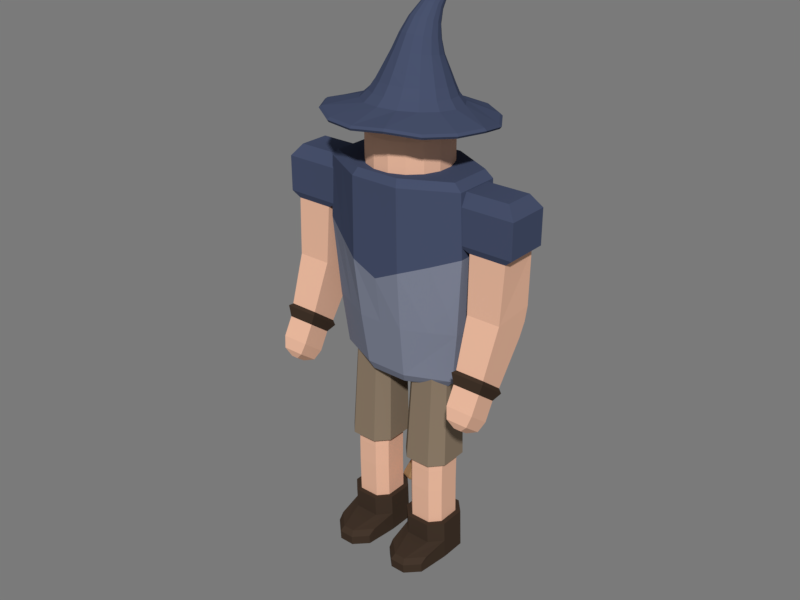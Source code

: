 # Source: Wizard.blend  (saved by Blender 2.79.0; exported with 4.5.12 LTS)
import bpy
from mathutils import Matrix  # noqa: F401  (used for matrix-valued properties, if any)

bpy.ops.wm.read_factory_settings(use_empty=True)
scene = bpy.context.scene
scene.name = 'Scene'

# ---- collections
col_collection_1 = bpy.data.collections.new('Collection 1'); scene.collection.children.link(col_collection_1)

# ---- materials (node trees are filled in below, after node groups)
mat_wood = bpy.data.materials.new('Wood')
mat_wood.alpha_threshold = 0.0
mat_wood.use_transparent_shadow = False
mat_wood.diffuse_color = (0.3032, 0.183, 0.08778, 1.0)
mat_wood.roughness = 0.5
mat_gem = bpy.data.materials.new('Gem')
mat_gem.alpha_threshold = 0.0
mat_gem.use_transparent_shadow = False
mat_gem.diffuse_color = (1.0, 0.08227, 0.0, 1.0)
mat_gem.roughness = 0.5
mat_skin = bpy.data.materials.new('Skin')
mat_skin.alpha_threshold = 0.0
mat_skin.use_transparent_shadow = False
mat_skin.diffuse_color = (0.8, 0.4684, 0.3278, 1.0)
mat_skin.roughness = 0.5
mat_dark_cloth = bpy.data.materials.new('Dark Cloth')
mat_dark_cloth.alpha_threshold = 0.0
mat_dark_cloth.use_transparent_shadow = False
mat_dark_cloth.diffuse_color = (0.05939, 0.07553, 0.1376, 1.0)
mat_dark_cloth.roughness = 0.5
mat_leather = bpy.data.materials.new('Leather')
mat_leather.alpha_threshold = 0.0
mat_leather.use_transparent_shadow = False
mat_leather.diffuse_color = (0.05221, 0.03367, 0.02295, 1.0)
mat_leather.roughness = 0.5
mat_legs = bpy.data.materials.new('Legs')
mat_legs.alpha_threshold = 0.0
mat_legs.use_transparent_shadow = False
mat_legs.diffuse_color = (0.2462, 0.1859, 0.1296, 1.0)
mat_legs.roughness = 0.5
mat_light_cloth = bpy.data.materials.new('Light Cloth')
mat_light_cloth.alpha_threshold = 0.0
mat_light_cloth.use_transparent_shadow = False
mat_light_cloth.diffuse_color = (0.2081, 0.2282, 0.3032, 1.0)
mat_light_cloth.roughness = 0.5

# ---- material node trees

# ---- world
world_world = bpy.data.worlds.new('World'); scene.world = world_world
world_world.use_nodes = True; world_world.node_tree.nodes.clear()
_N = world_world.node_tree.nodes; _L = world_world.node_tree.links
n0 = _N.new('ShaderNodeOutputWorld'); n0.name = 'World Output'; n0.location = (300, 300)
n1 = _N.new('ShaderNodeBackground'); n1.name = 'Background'; n1.location = (10, 300)
n1.inputs[0].default_value = (0.06525, 0.06525, 0.06525, 1.0)
n1.inputs[1].default_value = 3.0
_L.new(n1.outputs[0], n0.inputs[0])
n0.is_active_output = True
world_world.color = (0.05088, 0.05088, 0.05088)
world_world.use_sun_shadow = False
world_world.sun_shadow_jitter_overblur = 0.0
world_world.cycles.sampling_method = 'MANUAL'
world_world.light_settings.ao_factor = 0.25

# ---- meshes
me_cylinder = bpy.data.meshes.new('Cylinder')
me_cylinder.from_pydata([(-2.536e-07, 0.07279, -1.987), (3.439e-09, 0.07279, 1.743), (0.05147, 0.05147, -1.987), (0.05147, 0.05147, 1.743), (0.07279, -3.182e-09, -1.987), (0.07279, 6.19e-08, 1.743), (0.05147, -0.05147, -1.987), (0.05147, -0.05147, 1.743), (-2.6e-07, -0.07279, -1.987), (-2.925e-09, -0.07279, 1.743), (-0.05147, -0.05147, -1.987), (-0.05147, -0.05147, 1.743), (-0.07279, 8.681e-10, -1.987), (-0.07279, 6.595e-08, 1.743), (-0.05147, 0.05147, -1.987), (-0.05147, 0.05147, 1.743), (0.09803, 0.09803, 1.882), (1.002e-07, 0.1386, 1.882), (0.1386, -1.465e-07, 1.882), (0.09803, -0.09803, 1.882), (8.812e-08, -0.1386, 1.882), (-0.09803, -0.09803, 1.882), (-0.1386, -1.388e-07, 1.882), (-0.09803, 0.09803, 1.882), (0.06926, 0.06926, 1.892), (1.024e-07, 0.09795, 1.892), (0.09795, -1.282e-07, 1.892), (0.06926, -0.06926, 1.892), (9.488e-08, -0.09795, 1.892), (-0.06926, -0.06926, 1.892), (-0.09795, -1.158e-07, 1.892), (-0.06926, 0.06926, 1.892), (0.01915, 0.01917, 1.964), (0.06926, 0.06926, 1.882), (0.03702, 0.03702, 1.955), (0.06062, 0.06062, 1.924), (1.084e-07, 0.09795, 1.882), (7.709e-08, 0.0271, 1.964), (8.44e-08, 0.08573, 1.924), (6.915e-08, 0.05235, 1.955), (0.02708, 1.925e-05, 1.964), (0.09795, -1.458e-07, 1.882), (0.05235, -1.83e-08, 1.955), (0.08573, -7.254e-08, 1.924), (0.01915, -0.01913, 1.964), (0.06926, -0.06926, 1.882), (0.03702, -0.03702, 1.955), (0.06062, -0.06062, 1.924), (7.709e-08, -0.02706, 1.964), (1.009e-07, -0.09795, 1.882), (6.508e-08, -0.05235, 1.955), (7.83e-08, -0.08573, 1.924), (-0.01915, -0.01913, 1.964), (-0.06926, -0.06926, 1.882), (-0.03702, -0.03702, 1.955), (-0.06062, -0.06062, 1.924), (-0.02708, 1.928e-05, 1.964), (-0.09795, -1.335e-07, 1.882), (-0.05235, -8.474e-09, 1.955), (-0.08573, -6.101e-08, 1.924), (-0.01915, 0.01917, 1.964), (-0.06926, 0.06926, 1.882), (-0.03702, 0.03702, 1.955), (-0.06062, 0.06062, 1.924), (0.08861, 0.08861, 1.915), (0.09803, 0.09803, 1.903), (1.002e-07, 0.1386, 1.903), (1.009e-07, 0.1253, 1.915), (0.1253, 3.456e-09, 1.915), (0.1386, -5.183e-08, 1.903), (0.08861, -0.08861, 1.915), (0.09803, -0.09803, 1.903), (9.024e-08, -0.1253, 1.915), (8.812e-08, -0.1386, 1.903), (-0.08861, -0.08861, 1.915), (-0.09803, -0.09803, 1.903), (-0.1253, 1.269e-08, 1.915), (-0.1386, -4.411e-08, 1.903), (-0.08861, 0.08861, 1.915), (-0.09803, 0.09803, 1.903), (0.06926, 0.06926, 1.903), (0.07868, 0.07868, 1.915), (1.015e-07, 0.1113, 1.915), (1.023e-07, 0.09795, 1.903), (0.09795, -6.755e-08, 1.903), (0.1113, 3.234e-09, 1.915), (0.06926, -0.06926, 1.903), (0.07868, -0.07868, 1.915), (9.476e-08, -0.09795, 1.903), (9.248e-08, -0.1113, 1.915), (-0.06926, -0.06926, 1.903), (-0.07868, -0.07868, 1.915), (-0.09795, -5.52e-08, 1.903), (-0.1113, 1.406e-08, 1.915), (-0.06926, 0.06926, 1.903), (-0.07868, 0.07868, 1.915)], [], [(0, 1, 3, 2), (2, 3, 5, 4), (4, 5, 7, 6), (6, 7, 9, 8), (8, 9, 11, 10), (10, 11, 13, 12), (9, 7, 19, 20), (12, 13, 15, 14), (14, 15, 1, 0), (0, 2, 4, 6, 8, 10, 12, 14), (70, 68, 85, 87), (15, 13, 22, 23), (5, 3, 16, 18), (11, 9, 20, 21), (1, 15, 23, 17), (3, 1, 17, 16), (7, 5, 18, 19), (13, 11, 21, 22), (76, 74, 91, 93), (78, 76, 93, 95), (21, 20, 73, 75), (16, 17, 66, 65), (80, 83, 25, 24), (74, 72, 89, 91), (72, 70, 87, 89), (68, 64, 81, 85), (19, 18, 69, 71), (18, 16, 65, 69), (17, 23, 79, 66), (22, 21, 75, 77), (20, 19, 71, 73), (67, 78, 95, 82), (23, 22, 77, 79), (31, 30, 57, 61), (92, 90, 29, 30), (88, 86, 27, 28), (84, 80, 24, 26), (86, 84, 26, 27), (94, 92, 30, 31), (90, 88, 28, 29), (83, 94, 31, 25), (26, 24, 33, 41), (29, 28, 49, 53), (25, 31, 61, 36), (30, 29, 53, 57), (28, 27, 45, 49), (32, 37, 60, 56, 52, 48, 44, 40), (27, 26, 41, 45), (33, 36, 38, 35), (35, 38, 39, 34), (34, 39, 37, 32), (41, 33, 35, 43), (43, 35, 34, 42), (42, 34, 32, 40), (45, 41, 43, 47), (47, 43, 42, 46), (46, 42, 40, 44), (49, 45, 47, 51), (51, 47, 46, 50), (50, 46, 44, 48), (53, 49, 51, 55), (55, 51, 50, 54), (54, 50, 48, 52), (57, 53, 55, 59), (59, 55, 54, 58), (58, 54, 52, 56), (61, 57, 59, 63), (63, 59, 58, 62), (62, 58, 56, 60), (36, 61, 63, 38), (38, 63, 62, 39), (39, 62, 60, 37), (24, 25, 36, 33), (65, 66, 67, 64), (69, 65, 64, 68), (71, 69, 68, 70), (73, 71, 70, 72), (75, 73, 72, 74), (77, 75, 74, 76), (79, 77, 76, 78), (66, 79, 78, 67), (81, 82, 83, 80), (85, 81, 80, 84), (87, 85, 84, 86), (89, 87, 86, 88), (91, 89, 88, 90), (93, 91, 90, 92), (95, 93, 92, 94), (82, 95, 94, 83), (64, 67, 82, 81)])
me_cylinder.polygons.foreach_set('material_index', [0, 0, 0, 0, 0, 0, 0, 0, 0, 0, 0, 0, 0, 0, 0, 0, 0, 0, 0, 0, 0, 0, 0, 0, 0, 0, 0, 0, 0, 0, 0, 0, 0, 0, 0, 0, 0, 0, 0, 0, 0, 0, 0, 0, 0, 0, 1, 0, 1, 1, 1, 1, 1, 1, 1, 1, 1, 1, 1, 1, 1, 1, 1, 1, 1, 1, 1, 1, 1, 1, 1, 1, 0, 0, 0, 0, 0, 0, 0, 0, 0, 0, 0, 0, 0, 0, 0, 0, 0, 0])
me_cylinder.materials.append(mat_wood)
me_cylinder.materials.append(mat_gem)
me_cylinder.use_remesh_preserve_volume = False
me_cylinder.use_remesh_preserve_attributes = False
me_cylinder.use_mirror_vertex_groups = False
me_cylinder.update()
me_cube_001 = bpy.data.meshes.new('Cube.001')
me_cube_001.from_pydata([(0.1412, -0.1017, 2.482), (0.2457, -0.2169, 2.482), (0.2457, 0.2805, 2.482), (0.1412, 0.1654, 2.482), (0.4883, -0.2169, 2.482), (0.5929, -0.1017, 2.482), (0.5929, 0.1654, 2.482), (0.4883, 0.2805, 2.482), (0.5729, -0.1229, 1.345), (0.5729, -0.1229, 1.091), (0.4775, -0.228, 1.091), (0.4775, -0.228, 1.345), (0.4775, 0.2259, 1.345), (0.4775, 0.2259, 1.091), (0.5729, 0.1209, 1.091), (0.5729, 0.1209, 1.345), (0.1607, 0.1209, 1.345), (0.1607, 0.1209, 1.091), (0.2561, 0.2259, 1.091), (0.2561, 0.2259, 1.345), (0.1607, -0.1229, 1.091), (0.1607, -0.1229, 1.345), (0.2561, -0.228, 1.345), (0.2561, -0.228, 1.091), (-0.7518, -0.1686, 3.04), (-0.823, -0.2004, 3.883), (-0.823, 0.257, 3.883), (-0.7518, 0.2252, 3.04), (0.823, 0.2734, 3.883), (0.7518, 0.2252, 3.04), (0.823, -0.2167, 3.883), (0.7518, -0.1686, 3.04), (-0.6088, -0.09602, 2.384), (-0.6857, -0.1324, 2.478), (-0.6088, 0.1527, 2.384), (-0.6857, 0.189, 2.478), (0.6088, -0.09602, 2.384), (0.6857, -0.1324, 2.478), (0.6088, 0.1527, 2.384), (0.6857, 0.189, 2.478), (-0.7112, -0.2058, 4.62), (-0.7946, -0.2024, 4.544), (-0.7112, 0.2625, 4.62), (-0.7946, 0.259, 4.544), (0.7112, -0.2058, 4.62), (0.7946, -0.2189, 4.544), (0.7112, 0.2625, 4.62), (0.7946, 0.2756, 4.544), (0.1608, -0.1132, 0.6854), (0.2562, 0.2356, 0.6854), (0.573, 0.1305, 0.6854), (0.4776, -0.2183, 0.6854), (0.573, -0.1132, 0.6854), (0.4776, 0.2356, 0.6854), (0.1608, 0.1305, 0.6854), (0.2562, -0.2183, 0.6854), (0.1072, -0.1121, 0.2285), (0.1075, -0.1344, 0.6845), (0.2328, 0.2879, 0.6874), (0.2334, 0.3095, 0.2285), (0.1076, 0.173, 0.2285), (0.6267, 0.1507, 0.6862), (0.6264, 0.173, 0.2285), (0.5007, 0.3095, 0.2285), (0.5006, -0.2708, 0.6833), (0.6268, -0.1121, 0.2285), (0.6263, -0.1344, 0.6845), (0.501, 0.2879, 0.6874), (0.1071, 0.1507, 0.6861), (0.2332, -0.2708, 0.6833), (0.1074, -0.1235, 0.4526), (0.2329, 0.2986, 0.4555), (0.6266, 0.1616, 0.4542), (0.5007, -0.2601, 0.4513), (0.6264, -0.1235, 0.4526), (0.501, 0.2986, 0.4555), (0.1072, 0.1616, 0.4542), (0.2331, -0.2601, 0.4513), (0.1452, -0.4687, 0.2285), (0.2838, -0.6059, 0.2285), (0.4502, -0.6059, 0.2285), (0.5889, -0.4687, 0.2285), (0.1453, -0.4768, 0.3345), (0.1347, -0.406, 0.394), (0.45, -0.6136, 0.3333), (0.4314, -0.5689, 0.3874), (0.5992, -0.4061, 0.3941), (0.5886, -0.4768, 0.3346), (0.2839, -0.6136, 0.3333), (0.3018, -0.5683, 0.3875), (-0.03269, 0.1927, 5.346), (-0.06041, 0.332, 5.248), (-0.07892, 0.4251, 5.102), (-1.457e-07, 0.02834, 5.38), (0.03269, 0.1927, 5.346), (0.06041, 0.332, 5.248), (0.07892, 0.4251, 5.102), (0.08543, 0.4578, 4.929), (0.0931, 0.1677, 5.346), (0.172, 0.2858, 5.248), (0.2248, 0.3647, 5.102), (0.2433, 0.3924, 4.929), (0.1393, 0.1214, 5.346), (0.2574, 0.2004, 5.248), (0.3364, 0.2531, 5.102), (0.3641, 0.2716, 4.929), (0.1644, 0.06103, 5.346), (0.3037, 0.08874, 5.248), (0.3968, 0.1073, 5.102), (0.4295, 0.1138, 4.929), (0.1644, -0.004355, 5.346), (0.3037, -0.03207, 5.248), (0.3968, -0.05059, 5.102), (0.4295, -0.05709, 4.929), (0.1393, -0.06476, 5.346), (0.2574, -0.1437, 5.248), (0.3364, -0.1964, 5.102), (0.3641, -0.2149, 4.929), (0.0931, -0.111, 5.346), (0.172, -0.2291, 5.248), (0.2248, -0.308, 5.102), (0.2433, -0.3357, 4.929), (0.03269, -0.136, 5.346), (0.06041, -0.2753, 5.248), (0.07892, -0.3684, 5.102), (0.08543, -0.4011, 4.929), (-0.03269, -0.136, 5.346), (-0.06041, -0.2753, 5.248), (-0.07892, -0.3684, 5.102), (-0.08543, -0.4011, 4.929), (-0.0931, -0.111, 5.346), (-0.172, -0.2291, 5.248), (-0.2248, -0.308, 5.102), (-0.2433, -0.3357, 4.929), (-0.1393, -0.06476, 5.346), (-0.2574, -0.1437, 5.248), (-0.3364, -0.1964, 5.102), (-0.3641, -0.2149, 4.929), (-0.1644, -0.004355, 5.346), (-0.3037, -0.03207, 5.248), (-0.3968, -0.05059, 5.102), (-0.4295, -0.05709, 4.929), (-0.1644, 0.06103, 5.346), (-0.3037, 0.08874, 5.248), (-0.3968, 0.1073, 5.102), (-0.4295, 0.1138, 4.929), (-0.1393, 0.1214, 5.346), (-0.2574, 0.2004, 5.248), (-0.3364, 0.2531, 5.102), (-0.3641, 0.2716, 4.929), (-0.0931, 0.1677, 5.346), (-0.172, 0.2858, 5.248), (-0.2248, 0.3647, 5.102), (-0.2433, 0.3924, 4.929), (-0.08543, 0.4578, 4.929), (0.08543, 0.4578, 4.609), (0.2433, 0.3924, 4.609), (0.3641, 0.2716, 4.609), (0.4295, 0.1138, 4.609), (0.4295, -0.05709, 4.609), (0.3641, -0.2149, 4.609), (0.2433, -0.3357, 4.609), (0.08543, -0.4011, 4.609), (-0.08543, -0.4011, 4.609), (-0.2433, -0.3357, 4.609), (-0.3641, -0.2149, 4.609), (-0.4295, -0.05709, 4.609), (-0.4295, 0.1138, 4.609), (-0.3641, 0.2716, 4.609), (-0.2433, 0.3924, 4.609), (-0.08543, 0.4578, 4.609), (0.2507, -0.4262, 3.043), (-0.2507, -0.4262, 3.043), (0.2744, -0.4995, 3.68), (-0.2744, -0.4995, 3.68), (-0.2507, 0.4829, 3.043), (0.2507, 0.4829, 3.043), (-0.2744, 0.5561, 3.68), (0.2744, 0.5561, 3.68), (0.2028, 0.3506, 2.384), (-0.2028, 0.3506, 2.384), (-0.2286, 0.3993, 2.481), (0.2286, 0.3993, 2.481), (-0.2028, -0.2939, 2.384), (0.2028, -0.2939, 2.384), (0.2286, -0.3427, 2.481), (-0.2286, -0.3427, 2.481), (-0.2347, 0.5131, 4.62), (0.2347, 0.5131, 4.62), (0.2649, 0.5607, 4.544), (-0.2649, 0.5607, 4.544), (0.2347, -0.4564, 4.62), (-0.2347, -0.4564, 4.62), (-0.2649, -0.5041, 4.544), (0.2649, -0.5041, 4.544), (0.7539, -0.2128, 4.028), (0.7539, 0.2634, 4.028), (1.367, -0.2118, 4.028), (1.367, 0.2624, 4.028), (0.8843, 0.2378, 3.959), (0.8843, -0.1847, 3.959), (1.285, 0.2378, 3.959), (1.285, -0.1847, 3.959), (0.8873, 0.2305, 3.388), (0.9006, -0.2165, 3.34), (1.282, 0.2305, 3.388), (0.8931, 0.2012, 3.227), (1.276, 0.2012, 3.227), (1.269, -0.2165, 3.34), (0.9006, 0.1368, 3.077), (1.269, 0.1368, 3.077), (1.242, -0.128, 2.624), (0.9275, -0.128, 2.624), (0.9275, -0.4018, 2.832), (1.242, -0.4018, 2.832), (0.9022, -0.125, 2.573), (0.9022, -0.443, 2.817), (1.267, -0.443, 2.817), (1.267, -0.125, 2.573), (0.936, -0.2168, 2.521), (0.936, -0.4493, 2.698), (1.233, -0.4493, 2.698), (1.233, -0.2168, 2.521), (0.7539, -0.2128, 4.406), (0.7539, -0.1389, 4.535), (0.7539, 0.1895, 4.535), (0.7539, 0.2634, 4.406), (1.262, -0.1383, 4.535), (1.367, -0.2118, 4.406), (1.262, 0.1889, 4.535), (1.367, 0.2624, 4.406), (0.936, -0.3204, 2.33), (1.044, -0.4817, 2.24), (0.9676, -0.3983, 2.243), (1.044, -0.5712, 2.308), (0.936, -0.553, 2.508), (0.9676, -0.5896, 2.389), (1.233, -0.553, 2.508), (1.125, -0.5712, 2.308), (1.201, -0.5896, 2.389), (1.125, -0.4817, 2.24), (1.233, -0.3204, 2.33), (1.201, -0.3983, 2.243), (-1.298e-07, 0.5568, 6.12), (0.0306, 0.5241, 6.084), (0.01656, 0.5283, 6.075), (-1.292e-07, 0.5298, 6.072), (-0.01656, 0.5283, 6.075), (-0.0306, 0.5241, 6.084), (-0.03998, 0.5177, 6.098), (-0.04328, 0.5101, 6.114), (-0.03998, 0.5026, 6.129), (-0.01656, 0.4919, 6.152), (-1.226e-07, 0.4904, 6.155), (-0.0306, 0.4962, 6.143), (0.01656, 0.4919, 6.152), (0.0306, 0.4962, 6.143), (0.03998, 0.5026, 6.129), (0.04328, 0.5101, 6.114), (0.03998, 0.5177, 6.098), (0.05495, 0.4832, 6.059), (0.07653, 0.403, 5.977), (0.1078, 0.3367, 5.859), (0.1407, 0.31, 5.733), (0.1756, 0.3115, 5.603), (0.2336, 0.3449, 5.441), (0.2666, 0.3635, 5.346), (0.305, 0.3826, 5.25), (0.3587, 0.4199, 5.168), (0.02974, 0.4973, 6.049), (0.04142, 0.4247, 5.965), (0.05836, 0.3687, 5.846), (0.07615, 0.3529, 5.722), (0.09506, 0.3656, 5.594), (0.1264, 0.4167, 5.434), (0.1443, 0.4454, 5.339), (0.1651, 0.4761, 5.242), (0.1941, 0.5298, 5.159), (-0.02974, 0.4973, 6.049), (-0.04142, 0.4247, 5.965), (-0.05837, 0.3687, 5.846), (-0.07615, 0.3529, 5.722), (-0.09506, 0.3656, 5.594), (-0.1264, 0.4167, 5.434), (-0.1443, 0.4454, 5.339), (-0.1651, 0.4761, 5.242), (-0.1941, 0.5298, 5.159), (-0.05495, 0.4832, 6.059), (-0.07653, 0.403, 5.977), (-0.1078, 0.3367, 5.859), (-0.1407, 0.31, 5.733), (-0.1756, 0.3115, 5.603), (-0.2336, 0.3449, 5.441), (-0.2666, 0.3635, 5.346), (-0.305, 0.3826, 5.25), (-0.3587, 0.4199, 5.168), (-0.07179, 0.4621, 6.075), (-0.09999, 0.3707, 5.996), (-0.1409, 0.2898, 5.877), (-0.1838, 0.2477, 5.749), (-0.2295, 0.232, 5.616), (-0.3052, 0.2385, 5.452), (-0.3483, 0.2419, 5.356), (-0.3985, 0.2433, 5.261), (-0.4686, 0.256, 5.181), (-0.07771, 0.4372, 6.094), (-0.1082, 0.3328, 6.018), (-0.1525, 0.2335, 5.899), (-0.199, 0.1737, 5.768), (-0.2484, 0.1385, 5.632), (-0.3303, 0.113, 5.464), (-0.377, 0.09841, 5.367), (-0.4313, 0.07899, 5.273), (-0.5073, 0.06258, 5.196), (-0.07179, 0.4122, 6.112), (-0.09999, 0.2944, 6.04), (-0.1409, 0.1765, 5.922), (-0.1838, 0.09783, 5.789), (-0.2295, 0.04433, 5.648), (-0.3052, -0.01284, 5.476), (-0.3483, -0.04541, 5.379), (-0.3985, -0.08559, 5.286), (-0.4686, -0.131, 5.211), (-0.02974, 0.377, 6.139), (-0.04142, 0.2393, 6.072), (-0.05837, 0.09201, 5.958), (-0.07615, -0.01514, 5.822), (-0.09506, -0.09606, 5.676), (-0.1264, -0.1956, 5.498), (-0.1443, -0.2526, 5.399), (-0.1651, -0.3211, 5.307), (-0.1941, -0.4065, 5.234), (-1.11e-07, 0.372, 6.142), (-9.89e-08, 0.2316, 6.076), (-8.923e-08, 0.07956, 5.963), (-7.775e-08, -0.03359, 5.829), (-6.821e-08, -0.1198, 5.683), (-5.962e-08, -0.2247, 5.504), (-5.099e-08, -0.2843, 5.404), (-4.312e-08, -0.3561, 5.311), (-3.503e-08, -0.4465, 5.239), (-0.05495, 0.3911, 6.128), (-0.07653, 0.2614, 6.059), (-0.1078, 0.1267, 5.943), (-0.1407, 0.03162, 5.808), (-0.1756, -0.03812, 5.663), (-0.2336, -0.1212, 5.488), (-0.2666, -0.1686, 5.39), (-0.305, -0.226, 5.298), (-0.3587, -0.2957, 5.225), (0.02974, 0.377, 6.139), (0.04142, 0.2393, 6.072), (0.05836, 0.09201, 5.958), (0.07615, -0.01514, 5.822), (0.09506, -0.09606, 5.676), (0.1264, -0.1956, 5.498), (0.1443, -0.2526, 5.399), (0.1651, -0.3211, 5.307), (0.1941, -0.4065, 5.234), (0.05495, 0.3911, 6.128), (0.07653, 0.2614, 6.059), (0.1078, 0.1267, 5.943), (0.1407, 0.03162, 5.808), (0.1756, -0.03812, 5.663), (0.2336, -0.1212, 5.488), (0.2666, -0.1686, 5.39), (0.305, -0.226, 5.298), (0.3587, -0.2957, 5.225), (0.07179, 0.4122, 6.112), (0.09999, 0.2944, 6.04), (0.1409, 0.1765, 5.922), (0.1838, 0.09783, 5.789), (0.2295, 0.04433, 5.648), (0.3052, -0.01284, 5.476), (0.3483, -0.04541, 5.379), (0.3985, -0.08559, 5.286), (0.4686, -0.131, 5.211), (0.07771, 0.4372, 6.094), (0.1082, 0.3328, 6.018), (0.1525, 0.2335, 5.899), (0.199, 0.1737, 5.768), (0.2484, 0.1385, 5.632), (0.3303, 0.113, 5.464), (0.377, 0.09841, 5.367), (0.4313, 0.07899, 5.273), (0.5073, 0.06258, 5.196), (0.07179, 0.4621, 6.075), (0.09999, 0.3707, 5.996), (0.1409, 0.2898, 5.877), (0.1838, 0.2477, 5.749), (0.2295, 0.232, 5.616), (0.3052, 0.2385, 5.452), (0.3483, 0.2419, 5.356), (0.3985, 0.2433, 5.261), (0.4686, 0.256, 5.181), (-1.116e-07, 0.5684, 5.156), (-1.082e-07, 0.509, 5.24), (-1.079e-07, 0.4742, 5.336), (-1.095e-07, 0.4419, 5.431), (-1.057e-07, 0.3847, 5.59), (-1.078e-07, 0.3681, 5.717), (-1.123e-07, 0.38, 5.841), (-1.152e-07, 0.4323, 5.96), (-1.227e-07, 0.5023, 6.045), (4.38e-08, 0.8905, 4.987), (0.3249, 0.8261, 4.992), (0.5935, 0.6381, 5.04), (0.6003, 0.6417, 4.994), (0.3212, 0.8204, 5.039), (0.7843, 0.3655, 4.994), (-0.3212, 0.8192, 5.021), (-0.3249, 0.8249, 4.975), (0.8489, 0.04365, 5.05), (-0.5935, 0.6377, 5.035), (-0.6003, 0.6414, 4.989), (0.7843, -0.2808, 5.07), (-0.7755, 0.3664, 5.06), (-0.7843, 0.3669, 5.014), (0.6003, -0.5555, 5.091), (-0.8394, 0.04603, 5.085), (-0.8489, 0.0429, 5.04), (0.3249, -0.7371, 5.134), (-0.7755, -0.2721, 5.143), (-0.7843, -0.2789, 5.097), (4.2e-08, -0.8035, 5.11), (-0.3212, -0.7271, 5.15), (-0.3249, -0.739, 5.105), (2.51e-08, -0.7908, 5.155), (-0.6003, -0.5535, 5.119), (-0.5935, -0.5437, 5.164), (0.3212, -0.7251, 5.178), (0.5935, -0.5456, 5.136), (0.7755, -0.274, 5.115), (0.8394, 0.04678, 5.096), (0.7755, 0.365, 5.04), (4.153e-08, 0.8841, 5.034), (-1.243e-07, 0.4619, 5.126), (0.1542, 0.4313, 5.128), (0.285, 0.3441, 5.135), (0.3723, 0.2137, 5.145), (0.403, 0.05995, 5.157), (0.3723, -0.09386, 5.169), (0.285, -0.2242, 5.18), (0.1542, -0.3114, 5.186), (-6.35e-08, -0.342, 5.189), (-0.1542, -0.3114, 5.186), (-0.285, -0.2242, 5.18), (-0.3723, -0.09386, 5.169), (-0.403, 0.05995, 5.157), (-0.3723, 0.2137, 5.145), (-0.285, 0.3441, 5.135), (-0.1542, 0.4313, 5.128), (-1.812e-07, 0.3386, 5.238), (0.1075, 0.3173, 5.24), (0.1987, 0.2565, 5.245), (0.2596, 0.1656, 5.252), (0.281, 0.05835, 5.26), (0.2596, -0.0489, 5.269), (0.1987, -0.1398, 5.276), (0.1075, -0.2006, 5.281), (-1.388e-07, -0.2219, 5.283), (-0.1075, -0.2006, 5.281), (-0.1987, -0.1398, 5.276), (-0.2596, -0.0489, 5.269), (-0.281, 0.05835, 5.26), (-0.2596, 0.1656, 5.252), (-0.1987, 0.2565, 5.245), (-0.1075, 0.3173, 5.24), (-1.259e-07, 0.1704, 5.27), (0.04251, 0.162, 5.271), (0.07855, 0.138, 5.273), (0.1026, 0.102, 5.276), (0.1111, 0.05963, 5.279), (0.1026, 0.01724, 5.282), (0.07855, -0.0187, 5.285), (0.04251, -0.04272, 5.287), (-1.091e-07, -0.05115, 5.288), (-0.04251, -0.04272, 5.287), (-0.07855, -0.0187, 5.285), (-0.1026, 0.01724, 5.282), (-0.1111, 0.05963, 5.279), (-0.1026, 0.102, 5.276), (-0.07855, 0.138, 5.273), (-0.04251, 0.162, 5.271), (-1.297e-07, 0.555, 6.091), (0.01811, 0.5529, 6.099), (0.009771, 0.5545, 6.093), (-0.009771, 0.5545, 6.093), (-0.01811, 0.5529, 6.099), (-0.02378, 0.5505, 6.107), (-0.02589, 0.5476, 6.117), (-0.02405, 0.5447, 6.127), (-0.01005, 0.5405, 6.142), (-1.257e-07, 0.5399, 6.144), (-0.0185, 0.5422, 6.136), (0.01005, 0.5405, 6.142), (0.0185, 0.5422, 6.136), (0.02405, 0.5447, 6.127), (0.02589, 0.5476, 6.117), (0.02378, 0.5505, 6.107), (4.457e-08, 0.9087, 5.009), (0.7997, 0.3734, 5.016), (0.8656, 0.04522, 5.073), (0.7997, -0.2856, 5.093), (0.6121, -0.5656, 5.115), (0.3312, -0.7508, 5.158), (-0.6121, -0.5637, 5.143), (3.523e-08, -0.8185, 5.134), (-0.3312, -0.7528, 5.129), (-0.7997, -0.2836, 5.121), (-0.8656, 0.04445, 5.062), (-0.7997, 0.3748, 5.036), (-0.6121, 0.6546, 5.011), (-0.3312, 0.8418, 4.996), (0.3312, 0.843, 5.014), (0.6121, 0.655, 5.016), (-1.141e-07, 0.4994, 5.072), (-9.245e-08, 0.5519, 5.045), (0.194, 0.5134, 5.048), (0.1733, 0.465, 5.075), (0.3584, 0.4037, 5.055), (0.3201, 0.3671, 5.083), (0.4681, 0.2395, 5.067), (0.4183, 0.2207, 5.094), (0.507, 0.04625, 5.084), (0.4527, 0.04787, 5.108), (0.4683, -0.1472, 5.099), (0.4183, -0.1249, 5.121), (0.3585, -0.3113, 5.112), (0.3201, -0.2714, 5.133), (0.194, -0.4208, 5.123), (0.1733, -0.3693, 5.141), (-2.504e-08, -0.4593, 5.124), (-4.576e-08, -0.4036, 5.143), (-0.194, -0.4209, 5.121), (-0.1733, -0.3693, 5.141), (-0.3585, -0.3112, 5.114), (-0.3201, -0.2714, 5.133), (-0.4685, -0.1472, 5.101), (-0.4183, -0.1249, 5.121), (-0.5069, 0.0462, 5.083), (-0.4527, 0.04787, 5.108), (-0.4683, 0.2397, 5.068), (-0.4183, 0.2207, 5.094), (-0.3584, 0.4036, 5.055), (-0.3201, 0.3671, 5.083), (-0.194, 0.5132, 5.047), (-0.1733, 0.465, 5.075), (0.2266, -0.2855, 1.455), (0.1058, 0.1562, 1.455), (0.5069, 0.2892, 1.455), (0.6277, -0.1525, 1.455), (0.5069, -0.2855, 1.455), (0.6277, 0.1562, 1.455), (0.2266, 0.2892, 1.455), (0.1058, -0.1525, 1.455), (0.4775, -0.2233, 1.455), (0.5729, 0.1256, 1.455), (0.2561, 0.2306, 1.455), (0.1607, -0.1182, 1.455), (0.2561, -0.2233, 1.455), (0.1607, 0.1256, 1.455), (0.4775, 0.2306, 1.455), (0.5729, -0.1182, 1.455), (-0.1412, -0.1017, 2.482), (-0.2457, -0.2169, 2.482), (-0.2457, 0.2805, 2.482), (-0.1412, 0.1654, 2.482), (-0.4883, -0.2169, 2.482), (-0.5929, -0.1017, 2.482), (-0.5929, 0.1654, 2.482), (-0.4883, 0.2805, 2.482), (-0.5729, -0.1229, 1.345), (-0.5729, -0.1229, 1.091), (-0.4775, -0.228, 1.091), (-0.4775, -0.228, 1.345), (-0.4775, 0.2259, 1.345), (-0.4775, 0.2259, 1.091), (-0.5729, 0.1209, 1.091), (-0.5729, 0.1209, 1.345), (-0.1607, 0.1209, 1.345), (-0.1607, 0.1209, 1.091), (-0.2561, 0.2259, 1.091), (-0.2561, 0.2259, 1.345), (-0.1607, -0.1229, 1.091), (-0.1607, -0.1229, 1.345), (-0.2561, -0.228, 1.345), (-0.2561, -0.228, 1.091), (-0.1608, -0.1132, 0.6854), (-0.2562, 0.2356, 0.6854), (-0.573, 0.1305, 0.6854), (-0.4776, -0.2183, 0.6854), (-0.573, -0.1132, 0.6854), (-0.4776, 0.2356, 0.6854), (-0.1608, 0.1305, 0.6854), (-0.2562, -0.2183, 0.6854), (-0.1072, -0.1121, 0.2285), (-0.1075, -0.1344, 0.6845), (-0.2328, 0.2879, 0.6874), (-0.2334, 0.3095, 0.2285), (-0.1076, 0.173, 0.2285), (-0.6267, 0.1507, 0.6862), (-0.6264, 0.173, 0.2285), (-0.5007, 0.3095, 0.2285), (-0.5006, -0.2708, 0.6833), (-0.6268, -0.1121, 0.2285), (-0.6263, -0.1344, 0.6845), (-0.501, 0.2879, 0.6874), (-0.1071, 0.1507, 0.6861), (-0.2332, -0.2708, 0.6833), (-0.1074, -0.1235, 0.4526), (-0.2329, 0.2986, 0.4555), (-0.6266, 0.1616, 0.4542), (-0.5007, -0.2601, 0.4513), (-0.6264, -0.1235, 0.4526), (-0.501, 0.2986, 0.4555), (-0.1072, 0.1616, 0.4542), (-0.2331, -0.2601, 0.4513), (-0.1452, -0.4687, 0.2285), (-0.2838, -0.6059, 0.2285), (-0.4502, -0.6059, 0.2285), (-0.5889, -0.4687, 0.2285), (-0.1453, -0.4768, 0.3345), (-0.1347, -0.406, 0.394), (-0.45, -0.6136, 0.3333), (-0.4314, -0.5689, 0.3874), (-0.5992, -0.4061, 0.3941), (-0.5886, -0.4768, 0.3346), (-0.2839, -0.6136, 0.3333), (-0.3018, -0.5683, 0.3875), (-0.2266, -0.2855, 1.455), (-0.1058, 0.1562, 1.455), (-0.5069, 0.2892, 1.455), (-0.6277, -0.1525, 1.455), (-0.5069, -0.2855, 1.455), (-0.6277, 0.1562, 1.455), (-0.2266, 0.2892, 1.455), (-0.1058, -0.1525, 1.455), (-0.4775, -0.2233, 1.455), (-0.5729, 0.1256, 1.455), (-0.2561, 0.2306, 1.455), (-0.1607, -0.1182, 1.455), (-0.2561, -0.2233, 1.455), (-0.1607, 0.1256, 1.455), (-0.4775, 0.2306, 1.455), (-0.5729, -0.1182, 1.455), (-0.7539, -0.2128, 4.028), (-0.7539, 0.2634, 4.028), (-1.367, -0.2118, 4.028), (-1.367, 0.2624, 4.028), (-0.8843, 0.2378, 3.959), (-0.8843, -0.1847, 3.959), (-1.285, 0.2378, 3.959), (-1.285, -0.1847, 3.959), (-0.8873, 0.2305, 3.388), (-0.9006, -0.2165, 3.34), (-1.282, 0.2305, 3.388), (-0.8931, 0.2012, 3.227), (-1.276, 0.2012, 3.227), (-1.269, -0.2165, 3.34), (-0.9006, 0.1368, 3.077), (-1.269, 0.1368, 3.077), (-1.242, -0.128, 2.624), (-0.9275, -0.128, 2.624), (-0.9275, -0.4018, 2.832), (-1.242, -0.4018, 2.832), (-0.9022, -0.125, 2.573), (-0.9022, -0.443, 2.817), (-1.267, -0.443, 2.817), (-1.267, -0.125, 2.573), (-0.936, -0.2168, 2.521), (-0.936, -0.4493, 2.698), (-1.233, -0.4493, 2.698), (-1.233, -0.2168, 2.521), (-0.7539, -0.2128, 4.406), (-0.7539, -0.1389, 4.535), (-0.7539, 0.1895, 4.535), (-0.7539, 0.2634, 4.406), (-1.262, -0.1383, 4.535), (-1.367, -0.2118, 4.406), (-1.262, 0.1889, 4.535), (-1.367, 0.2624, 4.406), (-0.936, -0.3204, 2.33), (-1.044, -0.4817, 2.24), (-0.9676, -0.3983, 2.243), (-1.044, -0.5712, 2.308), (-0.936, -0.553, 2.508), (-0.9676, -0.5896, 2.389), (-1.233, -0.553, 2.508), (-1.125, -0.5712, 2.308), (-1.201, -0.5896, 2.389), (-1.125, -0.4817, 2.24), (-1.233, -0.3204, 2.33), (-1.201, -0.3983, 2.243), (-1.49e-07, -0.4262, 3.043), (-1.788e-07, -0.4995, 3.549), (-1.192e-07, 0.4829, 3.043), (-1.192e-07, 0.5561, 3.549), (-1.341e-07, 0.5131, 4.62), (-1.788e-07, 0.5607, 4.544), (-1.937e-07, -0.4564, 4.62), (-1.192e-07, -0.5041, 4.544), (-0.5012, -0.2974, 3.042), (-0.5487, -0.3499, 3.777), (-0.5298, 0.4099, 4.544), (-0.473, -0.3311, 4.62), (-0.5012, 0.3541, 3.042), (-0.5487, 0.4066, 3.777), (-0.473, 0.3878, 4.62), (-0.5298, -0.3532, 4.544), (0.5012, 0.3541, 3.042), (0.5487, 0.4148, 3.777), (0.473, 0.3878, 4.62), (0.5298, -0.3615, 4.544), (0.5012, -0.2974, 3.042), (0.5487, -0.3581, 3.777), (0.5298, 0.4182, 4.544), (0.473, -0.3311, 4.62)], [], [(708, 42, 40, 705), (28, 47, 45, 30), (25, 41, 43, 26), (37, 31, 714, 171, 185), (711, 716, 47, 28), (552, 4, 1, 548), (553, 6, 5, 551), (18, 19, 12, 13), (6, 7, 2, 3, 0, 1, 4, 5), (555, 0, 3, 549), (554, 2, 7, 550), (49, 18, 13, 53), (23, 22, 21, 20), (55, 23, 20, 48), (19, 18, 17, 16), (558, 19, 16, 561), (548, 1, 0, 555), (49, 53, 67, 58), (15, 14, 13, 12), (557, 15, 12, 562), (11, 10, 9, 8), (556, 11, 8, 563), (702, 703, 25, 24), (48, 20, 17, 54), (29, 28, 30, 31), (39, 29, 31, 37), (710, 711, 28, 29), (182, 176, 710, 29, 39), (24, 25, 26, 27), (34, 32, 33, 35), (186, 172, 702, 24, 33), (36, 38, 39, 37), (179, 38, 36, 184), (33, 24, 27, 35), (20, 21, 16, 17), (50, 14, 9, 52), (14, 15, 8, 9), (51, 10, 23, 55), (10, 11, 22, 23), (40, 42, 43, 41), (712, 46, 47, 716), (46, 44, 45, 47), (705, 40, 41, 709), (703, 709, 41, 25), (55, 48, 57, 69), (10, 51, 52, 9), (14, 50, 53, 13), (18, 49, 54, 17), (54, 49, 58, 68), (53, 50, 61, 67), (71, 59, 60, 76), (72, 62, 63, 75), (73, 64, 69, 77), (72, 61, 66, 74), (70, 57, 68, 76), (77, 69, 57, 70), (71, 58, 67, 75), (51, 55, 69, 64), (50, 52, 66, 61), (48, 54, 68, 57), (52, 51, 64, 66), (59, 71, 75, 63), (56, 70, 76, 60), (62, 72, 74, 65), (84, 80, 81, 87), (64, 73, 74, 66), (61, 72, 75, 67), (58, 71, 76, 68), (80, 84, 88, 79), (85, 86, 74, 73), (65, 74, 86, 87, 81), (79, 88, 82, 78), (73, 77, 89, 85), (89, 83, 82, 88), (85, 89, 88, 84), (84, 87, 86, 85), (70, 56, 78, 82, 83), (70, 83, 89, 77), (154, 92, 96, 97), (91, 90, 94, 95), (92, 91, 95, 96), (90, 93, 94), (95, 94, 98, 99), (96, 95, 99, 100), (94, 93, 98), (97, 96, 100, 101), (100, 99, 103, 104), (98, 93, 102), (101, 100, 104, 105), (99, 98, 102, 103), (102, 93, 106), (105, 104, 108, 109), (103, 102, 106, 107), (104, 103, 107, 108), (109, 108, 112, 113), (107, 106, 110, 111), (108, 107, 111, 112), (106, 93, 110), (112, 111, 115, 116), (110, 93, 114), (113, 112, 116, 117), (111, 110, 114, 115), (116, 115, 119, 120), (114, 93, 118), (117, 116, 120, 121), (115, 114, 118, 119), (121, 120, 124, 125), (119, 118, 122, 123), (120, 119, 123, 124), (118, 93, 122), (125, 124, 128, 129), (123, 122, 126, 127), (124, 123, 127, 128), (122, 93, 126), (128, 127, 131, 132), (126, 93, 130), (129, 128, 132, 133), (127, 126, 130, 131), (132, 131, 135, 136), (130, 93, 134), (133, 132, 136, 137), (131, 130, 134, 135), (137, 136, 140, 141), (135, 134, 138, 139), (136, 135, 139, 140), (134, 93, 138), (139, 138, 142, 143), (140, 139, 143, 144), (138, 93, 142), (141, 140, 144, 145), (144, 143, 147, 148), (142, 93, 146), (145, 144, 148, 149), (143, 142, 146, 147), (146, 93, 150), (149, 148, 152, 153), (147, 146, 150, 151), (148, 147, 151, 152), (153, 152, 92, 154), (151, 150, 90, 91), (152, 151, 91, 92), (150, 93, 90), (133, 137, 165, 164), (101, 105, 157, 156), (105, 109, 158, 157), (154, 97, 155, 170), (97, 101, 156, 155), (145, 149, 168, 167), (149, 153, 169, 168), (137, 141, 166, 165), (129, 133, 164, 163), (125, 129, 163, 162), (141, 145, 167, 166), (121, 125, 162, 161), (117, 121, 161, 160), (113, 117, 160, 159), (153, 154, 170, 169), (109, 113, 159, 158), (155, 156, 157, 158, 159, 160, 161, 162, 163, 164, 165, 166, 167, 168, 169, 170), (715, 713, 194, 173), (695, 701, 193, 174), (717, 191, 194, 713), (700, 192, 193, 701), (708, 187, 190, 704), (698, 188, 189, 699), (180, 34, 35, 181), (35, 27, 706, 175, 181), (184, 36, 37, 185), (183, 184, 185, 186), (32, 183, 186, 33), (179, 180, 181, 182), (706, 707, 177, 175), (696, 697, 178, 176), (714, 715, 173, 171), (694, 695, 174, 172), (34, 180, 183, 32), (180, 179, 184, 183), (707, 704, 190, 177), (697, 699, 189, 178), (38, 179, 182, 39), (181, 175, 696, 176, 182), (712, 188, 191, 717), (698, 187, 192, 700), (62, 65, 81, 80, 79, 78, 56, 60, 59, 63), (229, 225, 224, 227), (198, 230, 228, 197), (195, 223, 224, 225, 226, 196), (198, 197, 202, 201), (196, 226, 230, 198), (201, 202, 208, 205), (197, 195, 200, 202), (196, 198, 201, 199), (195, 196, 199, 200), (204, 203, 206), (200, 199, 203, 204), (202, 200, 204, 208), (199, 201, 205, 203), (203, 205, 207, 206), (205, 208, 207), (208, 204, 213, 214), (206, 207, 210, 209), (207, 208, 210), (204, 206, 209), (217, 216, 220, 221), (211, 214, 217, 218), (210, 208, 214, 211), (209, 210, 211, 212), (204, 209, 212, 213), (214, 213, 216, 217), (213, 212, 215, 216), (212, 211, 218, 215), (222, 221, 237, 241), (218, 217, 221, 222), (215, 218, 222, 219), (216, 215, 219, 220), (225, 229, 230, 226), (229, 227, 228, 230), (227, 224, 223, 228), (197, 228, 223, 195), (219, 222, 241, 231), (221, 220, 235, 237), (240, 238, 234, 232), (232, 234, 236, 233), (233, 236, 235, 231), (238, 240, 242, 239), (239, 242, 241, 237), (240, 232, 233, 242), (242, 233, 231, 241), (234, 238, 239, 236), (236, 239, 237, 235), (220, 219, 231, 235), (484, 243, 486), (486, 243, 485), (485, 243, 499), (499, 243, 498), (498, 243, 497), (497, 243, 496), (496, 243, 495), (495, 243, 493), (493, 243, 492), (492, 243, 494), (494, 243, 491), (491, 243, 490), (490, 243, 489), (489, 243, 488), (488, 243, 487), (487, 243, 484), (539, 541, 448, 447), (386, 259, 258, 377), (377, 258, 257, 368), (368, 257, 256, 359), (359, 256, 255, 350), (350, 255, 253, 332), (332, 253, 252, 323), (323, 252, 254, 341), (341, 254, 251, 314), (314, 251, 250, 305), (305, 250, 249, 296), (296, 249, 248, 287), (287, 248, 247, 278), (278, 247, 246, 403), (403, 246, 245, 269), (269, 245, 244, 260), (260, 244, 259, 386), (286, 395, 435, 410), (268, 267, 393, 394), (267, 266, 392, 393), (266, 265, 391, 392), (265, 264, 390, 391), (264, 263, 389, 390), (263, 262, 388, 389), (262, 261, 387, 388), (261, 260, 386, 387), (268, 394, 434, 406), (277, 276, 267, 268), (276, 275, 266, 267), (275, 274, 265, 266), (274, 273, 264, 265), (273, 272, 263, 264), (272, 271, 262, 263), (271, 270, 261, 262), (270, 269, 260, 261), (525, 527, 441, 440), (395, 396, 276, 277), (396, 397, 275, 276), (397, 398, 274, 275), (398, 399, 273, 274), (399, 400, 272, 273), (400, 401, 271, 272), (401, 402, 270, 271), (402, 403, 269, 270), (538, 536, 428, 423), (286, 285, 396, 395), (285, 284, 397, 396), (284, 283, 398, 397), (283, 282, 399, 398), (282, 281, 400, 399), (281, 280, 401, 400), (280, 279, 402, 401), (279, 278, 403, 402), (523, 525, 440, 439), (295, 294, 285, 286), (294, 293, 284, 285), (293, 292, 283, 284), (292, 291, 282, 283), (291, 290, 281, 282), (290, 289, 280, 281), (289, 288, 279, 280), (288, 287, 278, 279), (518, 517, 404, 405), (304, 303, 294, 295), (303, 302, 293, 294), (302, 301, 292, 293), (301, 300, 291, 292), (300, 299, 290, 291), (299, 298, 289, 290), (298, 297, 288, 289), (297, 296, 287, 288), (535, 537, 446, 445), (313, 312, 303, 304), (312, 311, 302, 303), (311, 310, 301, 302), (310, 309, 300, 301), (309, 308, 299, 300), (308, 307, 298, 299), (307, 306, 297, 298), (306, 305, 296, 297), (376, 367, 431, 432), (322, 321, 312, 313), (321, 320, 311, 312), (320, 319, 310, 311), (319, 318, 309, 310), (318, 317, 308, 309), (317, 316, 307, 308), (316, 315, 306, 307), (315, 314, 305, 306), (545, 547, 451, 450), (349, 348, 321, 322), (348, 347, 320, 321), (347, 346, 319, 320), (346, 345, 318, 319), (345, 344, 317, 318), (344, 343, 316, 317), (343, 342, 315, 316), (342, 341, 314, 315), (340, 331, 425, 427), (331, 330, 348, 349), (330, 329, 347, 348), (329, 328, 346, 347), (328, 327, 345, 346), (327, 326, 344, 345), (326, 325, 343, 344), (325, 324, 342, 343), (324, 323, 341, 342), (521, 523, 439, 438), (340, 339, 330, 331), (339, 338, 329, 330), (338, 337, 328, 329), (337, 336, 327, 328), (336, 335, 326, 327), (335, 334, 325, 326), (334, 333, 324, 325), (333, 332, 323, 324), (322, 313, 419, 422), (358, 357, 339, 340), (357, 356, 338, 339), (356, 355, 337, 338), (355, 354, 336, 337), (354, 353, 335, 336), (353, 352, 334, 335), (352, 351, 333, 334), (351, 350, 332, 333), (295, 286, 410, 413), (367, 366, 357, 358), (366, 365, 356, 357), (365, 364, 355, 356), (364, 363, 354, 355), (363, 362, 353, 354), (362, 361, 352, 353), (361, 360, 351, 352), (360, 359, 350, 351), (277, 268, 406, 408), (376, 375, 366, 367), (375, 374, 365, 366), (374, 373, 364, 365), (373, 372, 363, 364), (372, 371, 362, 363), (371, 370, 361, 362), (370, 369, 360, 361), (369, 368, 359, 360), (533, 535, 445, 444), (385, 384, 375, 376), (384, 383, 374, 375), (383, 382, 373, 374), (382, 381, 372, 373), (381, 380, 371, 372), (380, 379, 370, 371), (379, 378, 369, 370), (378, 377, 368, 369), (546, 544, 414, 411), (394, 393, 384, 385), (393, 392, 383, 384), (392, 391, 382, 383), (391, 390, 381, 382), (390, 389, 380, 381), (389, 388, 379, 380), (388, 387, 378, 379), (387, 386, 377, 378), (407, 515, 501, 409), (405, 514, 515, 407), (411, 513, 500, 404), (417, 511, 512, 414), (423, 509, 510, 420), (426, 508, 506, 428), (421, 505, 507, 424), (415, 503, 504, 418), (409, 501, 502, 412), (313, 304, 416, 419), (331, 349, 429, 425), (367, 358, 430, 431), (394, 385, 433, 434), (537, 539, 447, 446), (527, 529, 442, 441), (541, 543, 449, 448), (529, 531, 443, 442), (395, 277, 408, 435), (304, 295, 413, 416), (349, 322, 422, 429), (358, 340, 427, 430), (385, 376, 432, 433), (543, 545, 450, 449), (531, 533, 444, 443), (547, 516, 436, 451), (449, 450, 466, 465), (517, 546, 411, 404), (532, 530, 421, 424), (519, 521, 438, 437), (526, 524, 412, 415), (540, 538, 423, 420), (534, 532, 424, 426), (520, 518, 405, 407), (528, 526, 415, 418), (542, 540, 420, 417), (536, 534, 426, 428), (522, 520, 407, 409), (530, 528, 418, 421), (544, 542, 417, 414), (524, 522, 409, 412), (463, 464, 480, 479), (442, 443, 459, 458), (450, 451, 467, 466), (443, 444, 460, 459), (436, 437, 453, 452), (451, 436, 452, 467), (444, 445, 461, 460), (437, 438, 454, 453), (445, 446, 462, 461), (438, 439, 455, 454), (446, 447, 463, 462), (439, 440, 456, 455), (447, 448, 464, 463), (440, 441, 457, 456), (448, 449, 465, 464), (441, 442, 458, 457), (468, 469, 470, 471, 472, 473, 474, 475, 476, 477, 478, 479, 480, 481, 482, 483), (456, 457, 473, 472), (464, 465, 481, 480), (457, 458, 474, 473), (465, 466, 482, 481), (458, 459, 475, 474), (466, 467, 483, 482), (459, 460, 476, 475), (452, 453, 469, 468), (467, 452, 468, 483), (460, 461, 477, 476), (453, 454, 470, 469), (461, 462, 478, 477), (454, 455, 471, 470), (462, 463, 479, 478), (455, 456, 472, 471), (259, 499, 498, 258), (258, 498, 497, 257), (257, 497, 496, 256), (256, 496, 495, 255), (255, 495, 493, 253), (253, 493, 492, 252), (252, 492, 494, 254), (254, 494, 491, 251), (251, 491, 490, 250), (250, 490, 489, 249), (249, 489, 488, 248), (248, 488, 487, 247), (245, 486, 485, 244), (244, 485, 499, 259), (246, 484, 486, 245), (247, 487, 484, 246), (501, 434, 433, 502), (502, 433, 432, 503), (503, 432, 431, 504), (504, 431, 430, 505), (505, 430, 427, 507), (507, 427, 425, 508), (508, 425, 429, 506), (506, 429, 422, 509), (509, 422, 419, 510), (510, 419, 416, 511), (412, 502, 503, 415), (511, 416, 413, 512), (418, 504, 505, 421), (512, 413, 410, 513), (424, 507, 508, 426), (513, 410, 435, 500), (428, 506, 509, 423), (500, 435, 408, 514), (420, 510, 511, 417), (514, 408, 406, 515), (414, 512, 513, 411), (515, 406, 434, 501), (404, 500, 514, 405), (517, 518, 519, 516), (518, 520, 521, 519), (520, 522, 523, 521), (522, 524, 525, 523), (524, 526, 527, 525), (526, 528, 529, 527), (528, 530, 531, 529), (530, 532, 533, 531), (532, 534, 535, 533), (534, 536, 537, 535), (536, 538, 539, 537), (538, 540, 541, 539), (540, 542, 543, 541), (542, 544, 545, 543), (544, 546, 547, 545), (546, 517, 516, 547), (516, 519, 437, 436), (4, 552, 551, 5), (6, 553, 550, 7), (560, 548, 555, 559), (2, 554, 549, 3), (558, 554, 550, 562), (559, 555, 549, 561), (557, 553, 551, 563), (556, 552, 548, 560), (11, 556, 560, 22), (15, 557, 563, 8), (21, 559, 561, 16), (19, 558, 562, 12), (22, 560, 559, 21), (552, 556, 563, 551), (553, 557, 562, 550), (554, 558, 561, 549), (634, 630, 565, 568), (635, 633, 569, 570), (582, 577, 576, 583), (570, 569, 568, 565, 564, 567, 566, 571), (637, 631, 567, 564), (636, 632, 571, 566), (589, 593, 577, 582), (587, 584, 585, 586), (595, 588, 584, 587), (583, 580, 581, 582), (640, 643, 580, 583), (630, 637, 564, 565), (589, 598, 607, 593), (579, 576, 577, 578), (639, 644, 576, 579), (575, 572, 573, 574), (638, 645, 572, 575), (588, 594, 581, 584), (584, 581, 580, 585), (590, 592, 573, 578), (578, 573, 572, 579), (591, 595, 587, 574), (574, 587, 586, 575), (595, 609, 597, 588), (574, 573, 592, 591), (578, 577, 593, 590), (582, 581, 594, 589), (594, 608, 598, 589), (593, 607, 601, 590), (611, 616, 600, 599), (612, 615, 603, 602), (613, 617, 609, 604), (612, 614, 606, 601), (610, 616, 608, 597), (617, 610, 597, 609), (611, 615, 607, 598), (591, 604, 609, 595), (590, 601, 606, 592), (588, 597, 608, 594), (592, 606, 604, 591), (599, 603, 615, 611), (596, 600, 616, 610), (602, 605, 614, 612), (624, 627, 621, 620), (604, 606, 614, 613), (601, 607, 615, 612), (598, 608, 616, 611), (620, 619, 628, 624), (625, 613, 614, 626), (605, 621, 627, 626, 614), (619, 618, 622, 628), (613, 625, 629, 617), (629, 628, 622, 623), (625, 624, 628, 629), (624, 625, 626, 627), (610, 623, 622, 618, 596), (610, 617, 629, 623), (602, 603, 599, 600, 596, 618, 619, 620, 621, 605), (568, 569, 633, 634), (570, 571, 632, 635), (642, 641, 637, 630), (566, 567, 631, 636), (640, 644, 632, 636), (641, 643, 631, 637), (639, 645, 633, 635), (638, 642, 630, 634), (575, 586, 642, 638), (579, 572, 645, 639), (585, 580, 643, 641), (583, 576, 644, 640), (586, 585, 641, 642), (634, 633, 645, 638), (635, 632, 644, 639), (636, 631, 643, 640), (680, 678, 675, 676), (649, 648, 679, 681), (646, 647, 677, 676, 675, 674), (649, 652, 653, 648), (647, 649, 681, 677), (652, 656, 659, 653), (648, 653, 651, 646), (647, 650, 652, 649), (646, 651, 650, 647), (655, 657, 654), (651, 655, 654, 650), (653, 659, 655, 651), (650, 654, 656, 652), (654, 657, 658, 656), (656, 658, 659), (659, 665, 664, 655), (657, 660, 661, 658), (658, 661, 659), (655, 660, 657), (668, 672, 671, 667), (662, 669, 668, 665), (661, 662, 665, 659), (660, 663, 662, 661), (655, 664, 663, 660), (665, 668, 667, 664), (664, 667, 666, 663), (663, 666, 669, 662), (673, 692, 688, 672), (669, 673, 672, 668), (666, 670, 673, 669), (667, 671, 670, 666), (676, 677, 681, 680), (680, 681, 679, 678), (678, 679, 674, 675), (648, 646, 674, 679), (670, 682, 692, 673), (672, 688, 686, 671), (691, 683, 685, 689), (683, 684, 687, 685), (684, 682, 686, 687), (689, 690, 693, 691), (690, 688, 692, 693), (691, 693, 684, 683), (693, 692, 682, 684), (685, 687, 690, 689), (687, 686, 688, 690), (671, 686, 682, 670), (188, 698, 700, 191), (177, 190, 699, 697), (171, 173, 695, 694), (175, 177, 697, 696), (187, 698, 699, 190), (191, 700, 701, 194), (173, 194, 701, 695), (26, 43, 704, 707), (27, 26, 707, 706), (42, 708, 704, 43), (174, 193, 709, 703), (192, 705, 709, 193), (172, 174, 703, 702), (187, 708, 705, 192), (46, 712, 717, 44), (31, 30, 715, 714), (44, 717, 713, 45), (30, 45, 713, 715), (188, 712, 716, 189), (176, 178, 711, 710), (178, 189, 716, 711), (185, 171, 694, 172, 186)])
me_cube_001.polygons.foreach_set('material_index', [1, 1, 1, 4, 1, 3, 3, 0, 3, 3, 3, 0, 0, 0, 0, 0, 3, 2, 0, 0, 0, 0, 4, 0, 4, 4, 4, 4, 4, 4, 4, 4, 4, 4, 0, 0, 0, 0, 0, 1, 1, 1, 1, 1, 2, 0, 0, 0, 2, 2, 2, 2, 2, 2, 2, 2, 2, 2, 2, 2, 2, 2, 2, 2, 2, 2, 2, 2, 2, 2, 2, 2, 2, 2, 2, 2, 2, 2, 0, 0, 0, 0, 0, 0, 0, 0, 0, 0, 0, 0, 0, 0, 0, 0, 0, 0, 0, 0, 0, 0, 0, 0, 0, 0, 0, 0, 0, 0, 0, 0, 0, 0, 0, 0, 0, 0, 0, 0, 0, 0, 0, 0, 0, 0, 0, 0, 0, 0, 0, 0, 0, 0, 0, 0, 0, 0, 0, 0, 0, 0, 0, 0, 0, 0, 0, 0, 0, 0, 0, 0, 0, 0, 0, 0, 0, 0, 0, 0, 0, 1, 1, 1, 1, 1, 1, 4, 4, 4, 4, 4, 4, 4, 4, 4, 4, 4, 4, 1, 1, 4, 4, 1, 1, 2, 1, 1, 1, 1, 1, 0, 1, 1, 1, 0, 0, 0, 0, 0, 0, 0, 0, 0, 0, 2, 2, 0, 0, 0, 2, 2, 2, 0, 2, 2, 2, 1, 1, 1, 1, 0, 0, 0, 0, 0, 0, 0, 0, 0, 0, 0, 0, 1, 1, 1, 1, 1, 1, 1, 1, 1, 1, 1, 1, 1, 1, 1, 1, 1, 1, 1, 1, 1, 1, 1, 1, 1, 1, 1, 1, 1, 1, 1, 1, 1, 1, 1, 1, 1, 1, 1, 1, 1, 1, 1, 1, 1, 1, 1, 1, 1, 1, 1, 1, 1, 1, 1, 1, 1, 1, 1, 1, 1, 1, 1, 1, 1, 1, 1, 1, 1, 1, 1, 1, 1, 1, 1, 1, 1, 1, 1, 1, 1, 1, 1, 1, 1, 1, 1, 1, 1, 1, 1, 1, 1, 1, 1, 1, 1, 1, 1, 1, 1, 1, 1, 1, 1, 1, 1, 1, 1, 1, 1, 1, 1, 1, 1, 1, 1, 1, 1, 1, 1, 1, 1, 1, 1, 1, 1, 1, 1, 1, 1, 1, 1, 1, 1, 1, 1, 1, 1, 1, 1, 1, 1, 1, 1, 1, 1, 1, 1, 1, 1, 1, 1, 1, 1, 1, 1, 1, 1, 1, 1, 1, 1, 1, 1, 1, 1, 1, 1, 1, 1, 1, 1, 1, 1, 1, 1, 1, 1, 1, 1, 1, 1, 1, 1, 1, 1, 1, 1, 1, 1, 1, 1, 1, 1, 1, 1, 1, 1, 1, 1, 1, 1, 1, 1, 1, 1, 1, 1, 1, 1, 1, 1, 1, 1, 1, 1, 1, 1, 1, 1, 1, 1, 1, 1, 1, 1, 1, 1, 1, 1, 1, 1, 1, 1, 1, 1, 1, 1, 1, 1, 1, 1, 1, 1, 1, 1, 1, 1, 1, 1, 1, 1, 1, 1, 1, 1, 1, 1, 1, 1, 1, 1, 1, 1, 1, 1, 1, 1, 1, 1, 1, 1, 1, 1, 1, 1, 1, 1, 1, 1, 1, 1, 1, 1, 1, 1, 1, 1, 1, 1, 1, 1, 1, 1, 1, 1, 1, 1, 1, 1, 1, 1, 1, 1, 3, 3, 3, 3, 3, 3, 3, 3, 0, 0, 0, 0, 0, 3, 3, 3, 3, 3, 0, 3, 3, 3, 0, 0, 0, 0, 0, 3, 2, 0, 0, 0, 0, 0, 0, 0, 0, 0, 0, 2, 0, 0, 0, 2, 2, 2, 2, 2, 2, 2, 2, 2, 2, 2, 2, 2, 2, 2, 2, 2, 2, 2, 2, 2, 2, 2, 2, 2, 2, 2, 2, 2, 2, 2, 3, 3, 3, 3, 3, 3, 3, 3, 0, 0, 0, 0, 0, 3, 3, 3, 1, 1, 1, 1, 1, 0, 1, 1, 1, 0, 0, 0, 0, 0, 0, 0, 0, 0, 0, 2, 2, 0, 0, 0, 2, 2, 2, 0, 2, 2, 2, 1, 1, 1, 1, 0, 0, 0, 0, 0, 0, 0, 0, 0, 0, 0, 0, 1, 1, 4, 4, 1, 1, 1, 1, 4, 1, 1, 1, 4, 1, 1, 4, 1, 1, 1, 4, 1, 4])
me_cube_001.materials.append(mat_skin)
me_cube_001.materials.append(mat_dark_cloth)
me_cube_001.materials.append(mat_leather)
me_cube_001.materials.append(mat_legs)
me_cube_001.materials.append(mat_light_cloth)
me_cube_001.use_remesh_preserve_volume = False
me_cube_001.use_remesh_preserve_attributes = False
me_cube_001.use_mirror_vertex_groups = False
me_cube_001.update()
arm_armature = bpy.data.armatures.new('Armature')  # bones are not reproduced

# ---- objects
ob_armature = bpy.data.objects.new('Armature', arm_armature)
ob_staff = bpy.data.objects.new('Staff', me_cylinder)
ob_tank = bpy.data.objects.new('Tank', me_cube_001)

# ---- transforms, parenting, visibility, modifiers, constraints
ob_armature.location = (0.01013, 0.0007806, 2.378)
ob_armature.scale = (1.108, 1.108, 1.108)
ob_armature.show_in_front = True
ob_armature.lineart.crease_threshold = 0.0
ob_staff.location = (0.0001061, 0.269, 0.3554)
ob_staff.rotation_euler = (-3.204, -7.846e-06, 2.128e-05)
ob_staff.lineart.crease_threshold = 0.0
_c = ob_staff.constraints.new('CHILD_OF'); _c.name = 'Child Of'
_c.target = ob_armature
_c.subtarget = 'Hand.R'
_c.set_inverse_pending = False
ob_tank.parent = ob_armature
ob_tank.matrix_parent_inverse = Matrix(((0.9023, 0.0, 0.0, -0.009142), (0.0, 0.9023, 0.0, -0.0007044), (0.0, 0.0, 0.9023, -2.146), (0.0, 0.0, 0.0, 1.0)))
ob_tank.location = (0.0, 0.0, -0.2279)
ob_tank.lineart.crease_threshold = 0.0
_vg = ob_tank.vertex_groups.new(name='Hips')
for _i, _w in zip([24, 25, 26, 27, 28, 29, 30, 31, 32, 33, 34, 35, 36, 37, 38, 39, 40, 41, 42, 43, 44, 45, 46, 47, 171, 172, 173, 174, 175, 176, 177, 178, 179, 180, 181, 182, 183, 184, 185, 186, 694, 695, 696, 697, 702, 703, 704, 706, 707, 709, 710, 711, 713, 714, 715, 716], [0.8385, 0.1155, 0.1141, 0.8323, 0.1128, 0.8427, 0.1117, 0.8375, 0.9309, 0.9184, 0.9302, 0.9173, 0.9329, 0.9203, 0.933, 0.9208, 0.02355, 0.03702, 0.01829, 0.02616, 0.01486, 0.02242, 0.02327, 0.03643, 0.8766, 0.8751, 0.134, 0.142, 0.8689, 0.8739, 0.135, 0.1396, 0.977, 0.9754, 0.9687, 0.9699, 0.977, 0.9779, 0.9718, 0.9699, 0.873, 0.1854, 0.8677, 0.1846, 0.8231, 0.1348, 0.008453, 0.8123, 0.1286, 0.009066, 0.8261, 0.1317, 0.00381, 0.8201, 0.1267, 0.0102]): _vg.add([_i], _w, 'REPLACE')
_vg = ob_tank.vertex_groups.new(name='Chest')
for _i, _w in zip([24, 25, 26, 27, 28, 29, 30, 31, 32, 33, 34, 35, 36, 37, 38, 39, 40, 41, 42, 43, 44, 45, 46, 47, 171, 172, 173, 174, 175, 176, 177, 178, 181, 182, 186, 187, 188, 189, 190, 191, 192, 193, 194, 694, 695, 696, 697, 698, 699, 700, 701, 702, 703, 704, 705, 706, 707, 708, 709, 710, 711, 712, 713, 714, 715, 716, 717], [0.1343, 0.706, 0.705, 0.1407, 0.7135, 0.1315, 0.7092, 0.1366, 0.0585, 0.06882, 0.05914, 0.06994, 0.05697, 0.06748, 0.05691, 0.06705, 0.223, 0.2654, 0.2066, 0.2316, 0.2015, 0.2263, 0.2289, 0.2719, 0.1114, 0.1111, 0.7676, 0.7534, 0.1184, 0.1128, 0.7668, 0.7597, 0.005159, 0.003266, 0.003032, 0.1096, 0.1138, 0.1372, 0.1336, 0.09462, 0.1008, 0.1239, 0.1185, 0.118, 0.7681, 0.1229, 0.7699, 0.09611, 0.1168, 0.08127, 0.1011, 0.1516, 0.7254, 0.174, 0.1406, 0.1622, 0.7387, 0.1447, 0.1735, 0.15, 0.7335, 0.1491, 0.1637, 0.1555, 0.7415, 0.1825, 0.134]): _vg.add([_i], _w, 'REPLACE')
_vg = ob_tank.vertex_groups.new(name='Neck')
for _i, _w in zip([24, 25, 26, 27, 28, 29, 30, 31, 40, 41, 42, 43, 44, 45, 46, 47, 173, 174, 177, 178, 187, 188, 189, 190, 191, 192, 193, 194, 695, 697, 698, 699, 700, 701, 702, 703, 704, 705, 706, 707, 708, 709, 711, 712, 713, 715, 716, 717], [0.004318, 0.1784, 0.1809, 0.003953, 0.1737, 0.001695, 0.1791, 0.00189, 0.7402, 0.6911, 0.7593, 0.7303, 0.7661, 0.7375, 0.7345, 0.6849, 0.09832, 0.1046, 0.09824, 0.1007, 0.8718, 0.8675, 0.8406, 0.8436, 0.8895, 0.8824, 0.8556, 0.8614, 0.04293, 0.04111, 0.8876, 0.8631, 0.9049, 0.8813, 0.0005644, 0.1398, 0.7968, 0.8358, 0.001096, 0.1327, 0.831, 0.7969, 0.1348, 0.8265, 0.8094, 0.1319, 0.7874, 0.8439]): _vg.add([_i], _w, 'REPLACE')
_vg = ob_tank.vertex_groups.new(name='Head')
for _i, _w in zip([90, 91, 92, 93, 94, 95, 96, 97, 98, 99, 100, 101, 102, 103, 104, 105, 106, 107, 108, 109, 110, 111, 112, 113, 114, 115, 116, 117, 118, 119, 120, 121, 122, 123, 124, 125, 126, 127, 128, 129, 130, 131, 132, 133, 134, 135, 136, 137, 138, 139, 140, 141, 142, 143, 144, 145, 146, 147, 148, 149, 150, 151, 152, 153, 154, 155, 156, 157, 158, 159, 160, 161, 162, 163, 164, 165, 166, 167, 168, 169, 170, 266, 267, 268, 275, 276, 277, 284, 285, 286, 293, 294, 295, 302, 303, 304, 311, 312, 313, 320, 321, 322, 329, 330, 331, 338, 339, 340, 347, 348, 349, 356, 357, 358, 365, 366, 367, 374, 375, 376, 383, 384, 385, 392, 393, 394, 395, 396, 397, 404, 405, 406, 407, 408, 409, 410, 411, 412, 413, 414, 415, 416, 417, 418, 419, 420, 421, 422, 423, 424, 425, 426, 427, 428, 429, 430, 431, 432, 433, 434, 435, 436, 437, 438, 439, 440, 441, 442, 443, 444, 445, 446, 447, 448, 449, 450, 451, 452, 453, 454, 455, 456, 457, 458, 459, 460, 461, 462, 463, 464, 465, 466, 467, 468, 469, 470, 471, 472, 473, 474, 475, 476, 477, 478, 479, 480, 481, 482, 483, 500, 501, 502, 503, 504, 505, 506, 507, 508, 509, 510, 511, 512, 513, 514, 515, 516, 517, 518, 519, 520, 521, 522, 523, 524, 525, 526, 527, 528, 529, 530, 531, 532, 533, 534, 535, 536, 537, 538, 539, 540, 541, 542, 543, 544, 545, 546, 547], [1.0, 1.0, 1.0, 1.0, 1.0, 1.0, 1.0, 1.0, 1.0, 1.0, 1.0, 1.0, 1.0, 1.0, 1.0, 1.0, 1.0, 1.0, 1.0, 1.0, 1.0, 1.0, 1.0, 1.0, 1.0, 1.0, 1.0, 1.0, 1.0, 1.0, 1.0, 1.0, 1.0, 1.0, 1.0, 1.0, 1.0, 1.0, 1.0, 1.0, 1.0, 1.0, 1.0, 1.0, 1.0, 1.0, 1.0, 1.0, 1.0, 1.0, 1.0, 1.0, 1.0, 1.0, 1.0, 1.0, 1.0, 1.0, 1.0, 1.0, 1.0, 1.0, 1.0, 1.0, 1.0, 1.0, 1.0, 1.0, 1.0, 1.0, 1.0, 1.0, 1.0, 1.0, 1.0, 1.0, 1.0, 1.0, 1.0, 1.0, 1.0, 0.00336, 0.03283, 0.05365, 0.001462, 0.02878, 0.05079, 0.002349, 0.02952, 0.0511, 0.005091, 0.03422, 0.05422, 0.01032, 0.04208, 0.05912, 0.02167, 0.05155, 0.06523, 0.02846, 0.05625, 0.07116, 0.03525, 0.0622, 0.07925, 0.03575, 0.06295, 0.08041, 0.03283, 0.05988, 0.07602, 0.03441, 0.06194, 0.07914, 0.03129, 0.05935, 0.07563, 0.02653, 0.05551, 0.07055, 0.01966, 0.0507, 0.06455, 0.007922, 0.04036, 0.0584, 0.04988, 0.02772, 0.00119, 0.07582, 0.07729, 0.07877, 0.08217, 0.07412, 0.08987, 0.07469, 0.0778, 0.09906, 0.07938, 0.08274, 0.1091, 0.08654, 0.0903, 0.1179, 0.09538, 0.09953, 0.1238, 0.104, 0.1088, 0.1265, 0.1183, 0.1241, 0.1205, 0.1175, 0.112, 0.1178, 0.1125, 0.1043, 0.09476, 0.08626, 0.07272, 0.1009, 0.1027, 0.1104, 0.1241, 0.1432, 0.163, 0.1826, 0.1986, 0.2073, 0.1969, 0.1806, 0.1621, 0.1436, 0.1257, 0.1119, 0.1035, 0.1071, 0.1075, 0.118, 0.1383, 0.1698, 0.1974, 0.2272, 0.2539, 0.2787, 0.2497, 0.2231, 0.1956, 0.1706, 0.1415, 0.1206, 0.1086, 0.1121, 0.1168, 0.1335, 0.1625, 0.2306, 0.3047, 0.3894, 0.4487, 0.4435, 0.4177, 0.3647, 0.2936, 0.2321, 0.1767, 0.1405, 0.1159, 0.07443, 0.08828, 0.09714, 0.1069, 0.1155, 0.1211, 0.115, 0.1238, 0.1215, 0.1066, 0.09768, 0.08863, 0.08125, 0.07642, 0.07587, 0.08065, 0.09772, 0.09457, 0.09651, 0.09967, 0.1032, 0.1069, 0.1142, 0.1192, 0.1282, 0.135, 0.143, 0.1517, 0.1567, 0.1673, 0.1669, 0.1793, 0.1711, 0.1848, 0.1663, 0.1784, 0.1558, 0.166, 0.1425, 0.151, 0.1284, 0.1353, 0.1149, 0.1201, 0.1041, 0.108, 0.09709, 0.1003]): _vg.add([_i], _w, 'REPLACE')
_vg = ob_tank.vertex_groups.new(name='Shouler.L')
for _i, _w in zip([195, 196, 197, 198, 199, 200, 201, 202, 203, 204, 205, 206, 207, 208, 209, 210, 223, 224, 225, 226, 227, 228, 229, 230], [0.9698, 0.9892, 0.9682, 0.992, 0.9827, 0.9463, 0.9878, 0.943, 0.835, 0.1074, 0.8312, 0.4821, 0.4808, 0.1072, 0.117, 0.1101, 0.9922, 0.9949, 0.9971, 0.9959, 0.996, 0.9926, 0.9979, 0.9973]): _vg.add([_i], _w, 'REPLACE')
_vg = ob_tank.vertex_groups.new(name='Arm.L')
for _i, _w in zip([195, 197, 200, 202, 203, 204, 205, 206, 207, 208, 209, 210, 211, 212, 213, 214, 215, 216, 217, 218, 219, 220, 221, 222, 235, 237], [0.009984, 0.01287, 0.05334, 0.0563, 0.1615, 0.888, 0.1655, 0.5028, 0.5072, 0.8821, 0.8154, 0.8358, 0.1183, 0.13, 0.7767, 0.8064, 0.07452, 0.6739, 0.6979, 0.06273, 0.02729, 0.2187, 0.2144, 0.02124, 0.03418, 0.02263]): _vg.add([_i], _w, 'REPLACE')
_vg = ob_tank.vertex_groups.new(name='Hand.L')
for _i, _w in zip([209, 210, 211, 212, 213, 214, 215, 216, 217, 218, 219, 220, 221, 222, 231, 232, 233, 234, 235, 236, 237, 238, 239, 240, 241, 242], [0.06765, 0.05407, 0.8749, 0.8626, 0.2149, 0.1859, 0.9204, 0.32, 0.2965, 0.9326, 0.9595, 0.7792, 0.7837, 0.9628, 0.993, 0.9985, 0.9972, 0.9962, 0.9575, 0.9857, 0.9633, 0.9969, 0.9885, 0.9986, 0.9914, 0.9967]): _vg.add([_i], _w, 'REPLACE')
_vg = ob_tank.vertex_groups.new(name='Shouler.R')
for _i, _w in zip([646, 647, 648, 649, 650, 651, 652, 653, 654, 655, 656, 657, 658, 659, 660, 661, 674, 675, 676, 677, 678, 679, 680, 681], [0.9698, 0.9892, 0.9682, 0.992, 0.9827, 0.9463, 0.9878, 0.943, 0.835, 0.1074, 0.8312, 0.4821, 0.4808, 0.1072, 0.117, 0.1101, 0.9922, 0.9949, 0.9971, 0.9959, 0.996, 0.9926, 0.9979, 0.9973]): _vg.add([_i], _w, 'REPLACE')
_vg = ob_tank.vertex_groups.new(name='Arm.R')
for _i, _w in zip([646, 648, 651, 653, 654, 655, 656, 657, 658, 659, 660, 661, 662, 663, 664, 665, 666, 667, 668, 669, 670, 671, 672, 673, 686, 688], [0.009984, 0.01287, 0.05334, 0.0563, 0.1615, 0.888, 0.1655, 0.5028, 0.5072, 0.8821, 0.8154, 0.8358, 0.1183, 0.13, 0.7767, 0.8064, 0.07452, 0.6739, 0.6979, 0.06273, 0.02729, 0.2187, 0.2144, 0.02124, 0.03418, 0.02263]): _vg.add([_i], _w, 'REPLACE')
_vg = ob_tank.vertex_groups.new(name='Hand.R')
for _i, _w in zip([660, 661, 662, 663, 664, 665, 666, 667, 668, 669, 670, 671, 672, 673, 682, 683, 684, 685, 686, 687, 688, 689, 690, 691, 692, 693], [0.06765, 0.05407, 0.8749, 0.8626, 0.2149, 0.1859, 0.9204, 0.32, 0.2965, 0.9326, 0.9595, 0.7792, 0.7837, 0.9628, 0.993, 0.9985, 0.9972, 0.9962, 0.9575, 0.9857, 0.9633, 0.9969, 0.9885, 0.9986, 0.9914, 0.9967]): _vg.add([_i], _w, 'REPLACE')
_vg = ob_tank.vertex_groups.new(name='Thigh.L')
for _i, _w in zip([0, 1, 2, 3, 4, 5, 6, 7, 8, 9, 10, 11, 12, 13, 14, 15, 16, 17, 18, 19, 20, 21, 22, 23, 548, 549, 550, 551, 552, 553, 554, 555, 556, 557, 558, 559, 560, 561, 562, 563], [0.9831, 0.9832, 0.9821, 0.9843, 0.982, 0.9828, 0.9776, 0.9703, 0.1864, 0.002807, 0.00682, 0.1922, 0.2042, 0.006518, 0.001856, 0.1902, 0.2077, 0.007748, 0.01103, 0.2238, 0.007294, 0.1966, 0.1954, 0.008986, 0.5477, 0.6355, 0.607, 0.5428, 0.5404, 0.5706, 0.7363, 0.5659, 0.5075, 0.5303, 0.6152, 0.5292, 0.509, 0.5661, 0.5497, 0.5087]): _vg.add([_i], _w, 'REPLACE')
_vg = ob_tank.vertex_groups.new(name='Lower Leg.L')
for _i, _w in zip([7, 8, 9, 10, 11, 12, 13, 14, 15, 16, 17, 18, 19, 20, 21, 22, 23, 48, 49, 50, 51, 52, 53, 54, 55, 56, 57, 58, 59, 60, 61, 62, 63, 64, 65, 66, 67, 68, 69, 70, 71, 72, 73, 74, 75, 76, 77, 81, 82, 83, 86, 87, 548, 549, 550, 551, 552, 553, 554, 555, 556, 557, 558, 559, 560, 561, 562, 563], [0.009317, 0.8116, 0.9632, 0.9592, 0.8054, 0.7946, 0.9664, 0.9678, 0.8085, 0.7909, 0.9643, 0.9639, 0.775, 0.9605, 0.8013, 0.8021, 0.9578, 0.875, 0.9413, 0.9295, 0.8562, 0.8774, 0.9428, 0.926, 0.8548, 0.2587, 0.7911, 0.9181, 0.5532, 0.4872, 0.8932, 0.487, 0.5285, 0.7619, 0.1743, 0.7891, 0.9193, 0.8886, 0.7615, 0.2424, 0.8457, 0.7727, 0.1422, 0.2238, 0.8428, 0.7756, 0.1469, 0.02054, 0.008261, 0.06781, 0.07108, 0.02017, 0.451, 0.3637, 0.3923, 0.4561, 0.4584, 0.4285, 0.2632, 0.433, 0.4912, 0.4688, 0.3842, 0.4696, 0.4896, 0.433, 0.4496, 0.4901]): _vg.add([_i], _w, 'REPLACE')
_vg = ob_tank.vertex_groups.new(name='Foot.L')
for _i, _w in zip([48, 49, 50, 51, 52, 53, 54, 55, 56, 57, 58, 59, 60, 61, 62, 63, 64, 65, 66, 67, 68, 69, 70, 71, 72, 73, 74, 75, 76, 77, 78, 79, 80, 81, 82, 83, 84, 85, 86, 87, 88, 89], [0.1214, 0.05437, 0.06684, 0.1402, 0.1193, 0.05313, 0.06993, 0.1415, 0.7412, 0.2063, 0.07829, 0.4466, 0.5127, 0.1037, 0.5129, 0.4714, 0.2357, 0.8256, 0.2086, 0.07738, 0.108, 0.236, 0.7571, 0.1534, 0.2266, 0.8574, 0.7757, 0.1564, 0.2237, 0.8527, 0.9766, 0.9959, 1.005, 0.9647, 0.9708, 0.9321, 1.0, 0.9962, 0.9288, 0.9649, 0.9973, 0.9979]): _vg.add([_i], _w, 'REPLACE')
_vg = ob_tank.vertex_groups.new(name='Thigh.R')
for _i, _w in zip([564, 565, 566, 567, 568, 569, 570, 571, 572, 573, 574, 575, 576, 577, 578, 579, 580, 581, 582, 583, 584, 585, 586, 587, 630, 631, 632, 633, 634, 635, 636, 637, 638, 639, 640, 641, 642, 643, 644, 645], [0.983, 0.983, 0.9823, 0.9845, 0.982, 0.9831, 0.9778, 0.9705, 0.1864, 0.002808, 0.00682, 0.1922, 0.2042, 0.006519, 0.001858, 0.1902, 0.2077, 0.007749, 0.01103, 0.2238, 0.007295, 0.1966, 0.1954, 0.008987, 0.5477, 0.6356, 0.607, 0.5428, 0.5404, 0.5707, 0.7363, 0.5659, 0.5075, 0.5304, 0.6152, 0.5292, 0.509, 0.5661, 0.5497, 0.5087]): _vg.add([_i], _w, 'REPLACE')
_vg = ob_tank.vertex_groups.new(name='Lower Leg.R')
for _i, _w in zip([571, 572, 573, 574, 575, 576, 577, 578, 579, 580, 581, 582, 583, 584, 585, 586, 587, 588, 589, 590, 591, 592, 593, 594, 595, 596, 597, 598, 599, 600, 601, 602, 603, 604, 605, 606, 607, 608, 609, 610, 611, 612, 613, 614, 615, 616, 617, 622, 623, 626, 627, 630, 631, 632, 633, 634, 635, 636, 637, 638, 639, 640, 641, 642, 643, 644, 645], [0.008835, 0.8115, 0.9631, 0.9591, 0.8053, 0.7946, 0.9664, 0.9678, 0.8085, 0.7909, 0.9643, 0.9639, 0.775, 0.9605, 0.8013, 0.8021, 0.9578, 0.8747, 0.9412, 0.9291, 0.8556, 0.8763, 0.9428, 0.9257, 0.8545, 0.254, 0.7906, 0.918, 0.5534, 0.4784, 0.8924, 0.4802, 0.5431, 0.7609, 0.1179, 0.7869, 0.9195, 0.8881, 0.7611, 0.2406, 0.8457, 0.7705, 0.1393, 0.2141, 0.8447, 0.7738, 0.1461, 0.01378, 0.06305, 0.06069, 0.01697, 0.451, 0.3637, 0.3923, 0.4561, 0.4584, 0.4285, 0.2632, 0.433, 0.4912, 0.4688, 0.3842, 0.4696, 0.4896, 0.433, 0.4495, 0.4901]): _vg.add([_i], _w, 'REPLACE')
_vg = ob_tank.vertex_groups.new(name='Foot.R')
for _i, _w in zip([588, 589, 590, 591, 592, 593, 594, 595, 596, 597, 598, 599, 600, 601, 602, 603, 604, 605, 606, 607, 608, 609, 610, 611, 612, 613, 614, 615, 616, 617, 618, 619, 620, 621, 622, 623, 624, 625, 626, 627, 628, 629], [0.1217, 0.05449, 0.06729, 0.1409, 0.1204, 0.05314, 0.07021, 0.1418, 0.7459, 0.2068, 0.07843, 0.4464, 0.5215, 0.1045, 0.5196, 0.4568, 0.2367, 0.882, 0.2108, 0.07714, 0.1085, 0.2364, 0.7589, 0.1535, 0.2288, 0.8603, 0.7855, 0.1544, 0.2254, 0.8535, 0.9781, 0.9958, 1.004, 0.9755, 0.968, 0.9368, 0.9996, 0.9968, 0.9392, 0.9665, 0.9972, 0.9982]): _vg.add([_i], _w, 'REPLACE')
_vg = ob_tank.vertex_groups.new(name='Head.001')
for _i, _w in zip([243, 244, 245, 246, 247, 248, 249, 250, 251, 252, 253, 254, 255, 256, 257, 258, 259, 260, 261, 262, 263, 264, 265, 266, 267, 268, 269, 270, 271, 272, 273, 274, 275, 276, 277, 278, 279, 280, 281, 282, 283, 284, 285, 286, 287, 288, 289, 290, 291, 292, 293, 294, 295, 296, 297, 298, 299, 300, 301, 302, 303, 304, 305, 306, 307, 308, 309, 310, 311, 312, 313, 314, 315, 316, 317, 318, 319, 320, 321, 322, 323, 324, 325, 326, 327, 328, 329, 330, 331, 332, 333, 334, 335, 336, 337, 338, 339, 340, 341, 342, 343, 344, 345, 346, 347, 348, 349, 350, 351, 352, 353, 354, 355, 356, 357, 358, 359, 360, 361, 362, 363, 364, 365, 366, 367, 368, 369, 370, 371, 372, 373, 374, 375, 376, 377, 378, 379, 380, 381, 382, 383, 384, 385, 386, 387, 388, 389, 390, 391, 392, 393, 394, 395, 396, 397, 398, 399, 400, 401, 402, 403, 404, 405, 406, 407, 408, 409, 410, 411, 412, 413, 414, 415, 416, 417, 418, 419, 420, 421, 422, 423, 424, 425, 426, 427, 428, 429, 430, 431, 432, 433, 434, 435, 436, 437, 438, 439, 440, 441, 442, 443, 444, 445, 446, 447, 448, 449, 450, 451, 452, 453, 454, 455, 456, 457, 458, 459, 460, 461, 462, 463, 464, 465, 466, 467, 468, 469, 470, 471, 472, 473, 474, 475, 476, 477, 478, 479, 480, 481, 482, 483, 484, 485, 486, 487, 488, 489, 490, 491, 492, 493, 494, 495, 496, 497, 498, 499, 500, 501, 502, 503, 504, 505, 506, 507, 508, 509, 510, 511, 512, 513, 514, 515, 516, 517, 518, 519, 520, 521, 522, 523, 524, 525, 526, 527, 528, 529, 530, 531, 532, 533, 534, 535, 536, 537, 538, 539, 540, 541, 542, 543, 544, 545, 546, 547], [1.0, 1.0, 1.0, 1.0, 1.0, 1.0, 1.0, 1.0, 1.0, 1.0, 1.0, 1.0, 1.0, 1.0, 1.0, 1.0, 1.0, 1.0, 1.0, 0.9998, 0.9987, 0.9951, 0.9841, 0.9733, 0.9586, 0.9464, 1.0, 1.0, 0.9998, 0.9987, 0.995, 0.9844, 0.9743, 0.9606, 0.9492, 1.0, 0.9999, 0.9997, 0.9985, 0.9948, 0.984, 0.9738, 0.9602, 0.9489, 1.0, 0.9999, 0.9997, 0.9984, 0.9946, 0.9833, 0.9725, 0.9579, 0.9458, 1.0, 0.9999, 0.9996, 0.9983, 0.9943, 0.9821, 0.9698, 0.954, 0.9409, 1.0, 0.9999, 0.9996, 0.9982, 0.994, 0.9802, 0.9642, 0.9485, 0.9348, 1.0, 0.9999, 0.9996, 0.9982, 0.994, 0.9793, 0.9608, 0.9437, 0.9288, 1.0, 0.9999, 0.9996, 0.9982, 0.9942, 0.9794, 0.9574, 0.9378, 0.9207, 1.0, 1.0, 0.9996, 0.9983, 0.9944, 0.9797, 0.9571, 0.937, 0.9196, 1.0, 0.9999, 0.9996, 0.9982, 0.9941, 0.9791, 0.9586, 0.9401, 0.924, 1.0, 1.0, 0.9996, 0.9983, 0.9945, 0.98, 0.9578, 0.9381, 0.9209, 1.0, 1.0, 0.9996, 0.9984, 0.9946, 0.9803, 0.9594, 0.9407, 0.9244, 1.0, 1.0, 0.9997, 0.9985, 0.9947, 0.9806, 0.9617, 0.9445, 0.9295, 1.0, 1.0, 0.9997, 0.9986, 0.9948, 0.9815, 0.9652, 0.9493, 0.9355, 1.0, 1.0, 0.9997, 0.9986, 0.995, 0.9832, 0.971, 0.9548, 0.9416, 0.9501, 0.9611, 0.9744, 0.9843, 0.9949, 0.9986, 0.9997, 1.0, 1.0, 0.9242, 0.9227, 0.9212, 0.9178, 0.9259, 0.9101, 0.9253, 0.9222, 0.9009, 0.9206, 0.9173, 0.8909, 0.9135, 0.9097, 0.8821, 0.9046, 0.9005, 0.8762, 0.896, 0.8912, 0.8735, 0.8817, 0.8759, 0.8795, 0.8825, 0.888, 0.8822, 0.8875, 0.8957, 0.9052, 0.9137, 0.9273, 0.8991, 0.8973, 0.8896, 0.8759, 0.8568, 0.837, 0.8174, 0.8014, 0.7927, 0.8031, 0.8194, 0.8379, 0.8564, 0.8743, 0.8881, 0.8965, 0.8929, 0.8925, 0.882, 0.8617, 0.8302, 0.8026, 0.7728, 0.7461, 0.7213, 0.7503, 0.7769, 0.8044, 0.8294, 0.8585, 0.8794, 0.8914, 0.8879, 0.8832, 0.8665, 0.8375, 0.7694, 0.6953, 0.6106, 0.5513, 0.5565, 0.5823, 0.6353, 0.7064, 0.7679, 0.8233, 0.8595, 0.8841, 1.0, 1.0, 1.0, 1.0, 1.0, 1.0, 1.0, 1.0, 1.0, 1.0, 1.0, 1.0, 1.0, 1.0, 1.0, 1.0, 0.9256, 0.9117, 0.9029, 0.8931, 0.8845, 0.8789, 0.885, 0.8762, 0.8785, 0.8934, 0.9023, 0.9114, 0.9188, 0.9236, 0.9241, 0.9193, 0.9023, 0.9054, 0.9035, 0.9003, 0.8968, 0.8931, 0.8858, 0.8808, 0.8718, 0.865, 0.857, 0.8483, 0.8433, 0.8327, 0.8331, 0.8207, 0.8289, 0.8152, 0.8337, 0.8216, 0.8442, 0.834, 0.8575, 0.849, 0.8716, 0.8647, 0.8851, 0.8799, 0.8959, 0.892, 0.9029, 0.8997]): _vg.add([_i], _w, 'REPLACE')
_m = ob_tank.modifiers.new('Armature', 'ARMATURE')
_m.object = ob_armature

# ---- collection membership
col_collection_1.objects.link(ob_armature)
col_collection_1.objects.link(ob_staff)
col_collection_1.objects.link(ob_tank)

# ---- scene / render settings (as saved in the file)
scene.frame_start = 0; scene.frame_end = 260; scene.frame_set(256)
scene.render.engine = 'BLENDER_EEVEE_NEXT'
scene.render.image_settings.file_format = 'FFMPEG'
scene.render.image_settings.color_mode = 'RGB'
scene.render.image_settings.compression = 5
scene.render.resolution_x = 720
scene.render.resolution_y = 540
scene.render.fps = 60
scene.render.dither_intensity = 0.0
scene.cycles.use_denoising = False
scene.cycles.samples = 800
scene.cycles.sampling_pattern = 'TABULATED_SOBOL'
scene.cycles.use_adaptive_sampling = False
scene.cycles.use_light_tree = False
scene.cycles.blur_glossy = 0.0
scene.cycles.max_bounces = 4
scene.cycles.sample_clamp_indirect = 0.0
scene.cycles.debug_use_hair_bvh = False
scene.cycles.debug_bvh_time_steps = 16
scene.view_settings.view_transform = 'Standard'
scene.unit_settings.scale_length = 0.01
bpy.context.view_layer.update()

# ---- added for rendering (the .blend has no active camera and no usable light): camera, sun
cam_auto = bpy.data.cameras.new('AutoCamera')
cam_auto.lens = 50.0
cam_auto.sensor_width = 36.0
cam_auto.clip_end = 1000.0
ob_auto_camera = bpy.data.objects.new('AutoCamera', cam_auto)
scene.collection.objects.link(ob_auto_camera)
ob_auto_camera.location = (6.33995, -7.73114, 8.01149)
ob_auto_camera.rotation_euler = (1.09748, -7.21219e-08, 0.694738)
scene.camera = ob_auto_camera
light_auto_sun = bpy.data.lights.new('AutoSun', 'SUN')
light_auto_sun.energy = 3.0
light_auto_sun.angle = 0.0523599
ob_auto_sun = bpy.data.objects.new('AutoSun', light_auto_sun)
scene.collection.objects.link(ob_auto_sun)
ob_auto_sun.rotation_euler = (0.872665, 0.174533, 0.523599)
bpy.context.view_layer.update()
